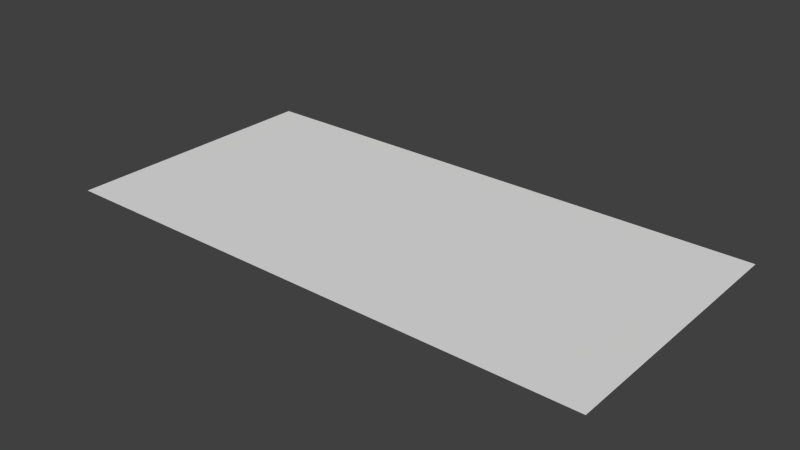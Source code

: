 # Source: desk.blend  (saved by Blender 2.72.0; exported with 4.5.12 LTS)
import bpy
from mathutils import Matrix  # noqa: F401  (used for matrix-valued properties, if any)

bpy.ops.wm.read_factory_settings(use_empty=True)
scene = bpy.context.scene
scene.name = 'Scene'

# ---- collections
col_collection_1 = bpy.data.collections.new('Collection 1'); scene.collection.children.link(col_collection_1)

# ---- materials (node trees are filled in below, after node groups)
mat_material = bpy.data.materials.new('Material')
mat_material.alpha_threshold = 0.0
mat_material.use_transparent_shadow = False
mat_material.roughness = 0.5
mat_material.line_color = (0.0, 0.0, 0.0, 1.0)

# ---- material node trees

# ---- world
world_world = bpy.data.worlds.new('World'); scene.world = world_world
world_world.color = (0.05088, 0.05088, 0.05088)
world_world.use_sun_shadow = False
world_world.sun_shadow_jitter_overblur = 0.0
world_world.cycles.sampling_method = 'MANUAL'
world_world.cycles.sample_map_resolution = 256

# ---- meshes
me_cube = bpy.data.meshes.new('Cube')
me_cube.from_pydata([(1.411, 0.6573, 0.001592), (1.411, -0.6801, 0.001592), (-1.308, -0.6801, 0.001592), (-1.308, 0.6573, 0.001592)], [], [(0, 3, 2, 1)])
me_cube.materials.append(mat_material)
me_cube.use_remesh_preserve_volume = False
me_cube.use_remesh_preserve_attributes = False
me_cube.use_mirror_vertex_groups = False
me_cube.update()

# ---- objects
ob_desk = bpy.data.objects.new('Desk', me_cube)

# ---- transforms, parenting, visibility, modifiers, constraints
ob_desk.location = (0.0, 0.0, 0.0)
ob_desk.lock_rotations_4d = False
ob_desk.empty_display_type = 'ARROWS'
ob_desk.lineart.crease_threshold = 0.0

# ---- collection membership
col_collection_1.objects.link(ob_desk)

# ---- scene / render settings (as saved in the file)
scene.frame_start = 1; scene.frame_end = 250; scene.frame_set(1)
scene.render.engine = 'BLENDER_EEVEE_NEXT'
scene.render.resolution_percentage = 50
scene.render.dither_intensity = 0.0
scene.cycles.use_denoising = False
scene.cycles.samples = 10
scene.cycles.sampling_pattern = 'TABULATED_SOBOL'
scene.cycles.light_sampling_threshold = 0.0
scene.cycles.use_adaptive_sampling = False
scene.cycles.use_light_tree = False
scene.cycles.blur_glossy = 0.0
scene.cycles.pixel_filter_type = 'GAUSSIAN'
scene.cycles.sample_clamp_indirect = 0.0
scene.view_settings.view_transform = 'Standard'
bpy.context.view_layer.update()

# ---- added for rendering (the .blend has no active camera and no usable light): camera, sun
cam_auto = bpy.data.cameras.new('AutoCamera')
cam_auto.lens = 50.0
cam_auto.sensor_width = 36.0
cam_auto.clip_end = 1000.0
ob_auto_camera = bpy.data.objects.new('AutoCamera', cam_auto)
scene.collection.objects.link(ob_auto_camera)
ob_auto_camera.location = (2.85494, -3.37593, 2.2446)
ob_auto_camera.rotation_euler = (1.09748, -7.21219e-08, 0.694738)
scene.camera = ob_auto_camera
light_auto_sun = bpy.data.lights.new('AutoSun', 'SUN')
light_auto_sun.energy = 3.0
light_auto_sun.angle = 0.0523599
ob_auto_sun = bpy.data.objects.new('AutoSun', light_auto_sun)
scene.collection.objects.link(ob_auto_sun)
ob_auto_sun.rotation_euler = (0.872665, 0.174533, 0.523599)
bpy.context.view_layer.update()
